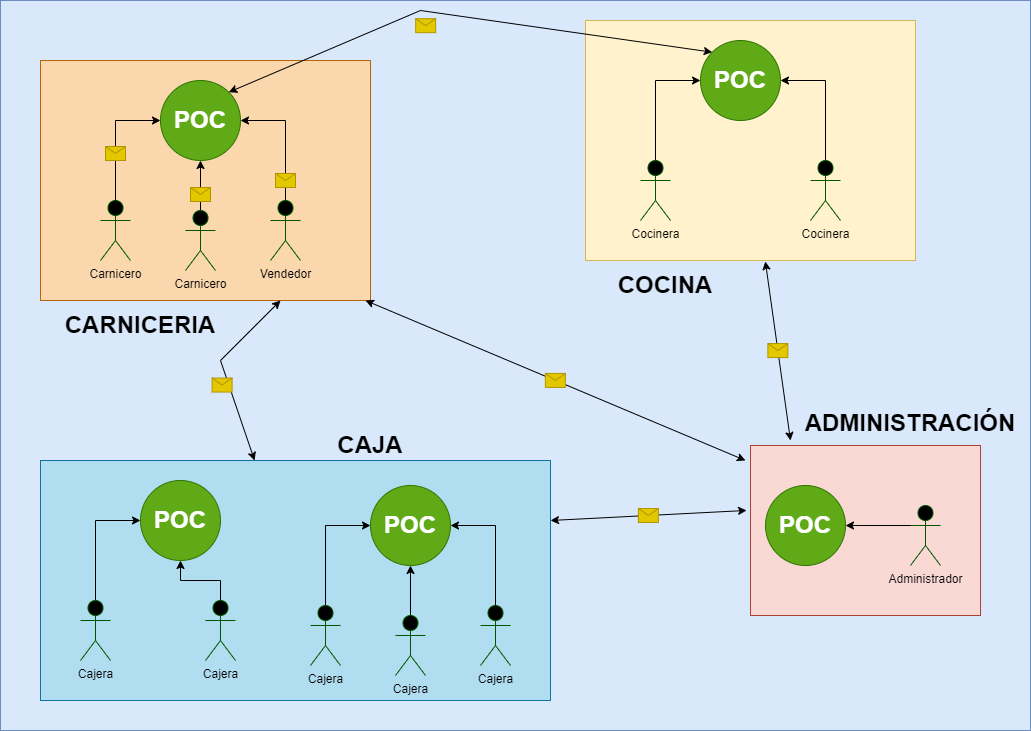

The diagram above was exported from draw.io. Its source (the exported page's mxGraphModel, read from the mxfile embedded in the PNG):
<mxGraphModel dx="2950" dy="1210" grid="1" gridSize="10" guides="1" tooltips="1" connect="1" arrows="1" fold="1" page="1" pageScale="1" pageWidth="850" pageHeight="1100" math="0" shadow="0">
  <root>
    <mxCell id="0" />
    <mxCell id="1" parent="0" />
    <mxCell id="G8rOvcRU2gTL2PgB7lHp-53" value="" style="rounded=0;whiteSpace=wrap;html=1;fillColor=#dae8fc;strokeColor=#6c8ebf;" vertex="1" parent="1">
      <mxGeometry x="-270" y="20" width="1030" height="730" as="geometry" />
    </mxCell>
    <mxCell id="G8rOvcRU2gTL2PgB7lHp-1" value="&lt;h1&gt;&lt;br&gt;&lt;/h1&gt;" style="rounded=0;whiteSpace=wrap;html=1;fillColor=#fad7ac;strokeColor=#b46504;" vertex="1" parent="1">
      <mxGeometry x="-230" y="80" width="330" height="240" as="geometry" />
    </mxCell>
    <mxCell id="G8rOvcRU2gTL2PgB7lHp-2" style="edgeStyle=orthogonalEdgeStyle;rounded=0;orthogonalLoop=1;jettySize=auto;html=1;exitX=0.75;exitY=0.1;exitDx=0;exitDy=0;exitPerimeter=0;entryX=0;entryY=0.5;entryDx=0;entryDy=0;fontColor=#000000;" edge="1" parent="1" source="G8rOvcRU2gTL2PgB7lHp-48" target="G8rOvcRU2gTL2PgB7lHp-4">
      <mxGeometry relative="1" as="geometry">
        <Array as="points">
          <mxPoint x="-155" y="140" />
        </Array>
      </mxGeometry>
    </mxCell>
    <mxCell id="G8rOvcRU2gTL2PgB7lHp-3" value="&lt;font color=&quot;#000000&quot;&gt;Carnicero&lt;/font&gt;" style="shape=umlActor;verticalLabelPosition=bottom;verticalAlign=top;html=1;outlineConnect=0;fillColor=#000000;fontColor=#ffffff;strokeColor=#005700;shadow=0;gradientColor=none;sketch=0;" vertex="1" parent="1">
      <mxGeometry x="-170" y="220" width="30" height="60" as="geometry" />
    </mxCell>
    <mxCell id="G8rOvcRU2gTL2PgB7lHp-4" value="&lt;h1&gt;POC&lt;/h1&gt;" style="ellipse;whiteSpace=wrap;html=1;aspect=fixed;fillColor=#60a917;strokeColor=#2D7600;fontColor=#ffffff;" vertex="1" parent="1">
      <mxGeometry x="-110" y="100" width="80" height="80" as="geometry" />
    </mxCell>
    <mxCell id="G8rOvcRU2gTL2PgB7lHp-5" style="edgeStyle=orthogonalEdgeStyle;rounded=0;orthogonalLoop=1;jettySize=auto;html=1;exitX=0.5;exitY=0;exitDx=0;exitDy=0;exitPerimeter=0;fontColor=#000000;" edge="1" parent="1" source="G8rOvcRU2gTL2PgB7lHp-6" target="G8rOvcRU2gTL2PgB7lHp-4">
      <mxGeometry relative="1" as="geometry" />
    </mxCell>
    <mxCell id="G8rOvcRU2gTL2PgB7lHp-6" value="&lt;font color=&quot;#000000&quot;&gt;Carnicero&lt;/font&gt;" style="shape=umlActor;verticalLabelPosition=bottom;verticalAlign=top;html=1;outlineConnect=0;fillColor=#000000;fontColor=#ffffff;strokeColor=#005700;shadow=0;gradientColor=none;sketch=0;" vertex="1" parent="1">
      <mxGeometry x="-85" y="230" width="30" height="60" as="geometry" />
    </mxCell>
    <mxCell id="G8rOvcRU2gTL2PgB7lHp-7" style="edgeStyle=orthogonalEdgeStyle;rounded=0;orthogonalLoop=1;jettySize=auto;html=1;exitX=0.5;exitY=0;exitDx=0;exitDy=0;exitPerimeter=0;entryX=1;entryY=0.5;entryDx=0;entryDy=0;fontColor=#000000;" edge="1" parent="1" source="G8rOvcRU2gTL2PgB7lHp-8" target="G8rOvcRU2gTL2PgB7lHp-4">
      <mxGeometry relative="1" as="geometry" />
    </mxCell>
    <mxCell id="G8rOvcRU2gTL2PgB7lHp-8" value="&lt;font color=&quot;#000000&quot;&gt;Vendedor&lt;/font&gt;" style="shape=umlActor;verticalLabelPosition=bottom;verticalAlign=top;html=1;outlineConnect=0;fillColor=#000000;fontColor=#ffffff;strokeColor=#005700;shadow=0;gradientColor=none;sketch=0;" vertex="1" parent="1">
      <mxGeometry y="220" width="30" height="60" as="geometry" />
    </mxCell>
    <mxCell id="G8rOvcRU2gTL2PgB7lHp-9" value="&lt;h1&gt;&lt;br&gt;&lt;/h1&gt;" style="rounded=0;whiteSpace=wrap;html=1;fillColor=#fff2cc;strokeColor=#d6b656;" vertex="1" parent="1">
      <mxGeometry x="315" y="40" width="330" height="240" as="geometry" />
    </mxCell>
    <mxCell id="G8rOvcRU2gTL2PgB7lHp-10" style="edgeStyle=orthogonalEdgeStyle;rounded=0;orthogonalLoop=1;jettySize=auto;html=1;exitX=0.75;exitY=0.1;exitDx=0;exitDy=0;exitPerimeter=0;entryX=0;entryY=0.5;entryDx=0;entryDy=0;fontColor=#000000;" edge="1" parent="1" source="G8rOvcRU2gTL2PgB7lHp-11" target="G8rOvcRU2gTL2PgB7lHp-12">
      <mxGeometry relative="1" as="geometry">
        <Array as="points">
          <mxPoint x="385" y="186" />
          <mxPoint x="385" y="100" />
        </Array>
      </mxGeometry>
    </mxCell>
    <mxCell id="G8rOvcRU2gTL2PgB7lHp-11" value="&lt;font color=&quot;#000000&quot;&gt;Cocinera&lt;/font&gt;" style="shape=umlActor;verticalLabelPosition=bottom;verticalAlign=top;html=1;outlineConnect=0;fillColor=#000000;fontColor=#ffffff;strokeColor=#005700;shadow=0;gradientColor=none;sketch=0;noLabel=0;" vertex="1" parent="1">
      <mxGeometry x="370" y="180" width="30" height="60" as="geometry" />
    </mxCell>
    <mxCell id="G8rOvcRU2gTL2PgB7lHp-12" value="&lt;h1&gt;POC&lt;/h1&gt;" style="ellipse;whiteSpace=wrap;html=1;aspect=fixed;fillColor=#60a917;fontColor=#ffffff;strokeColor=#2D7600;" vertex="1" parent="1">
      <mxGeometry x="430" y="60" width="80" height="80" as="geometry" />
    </mxCell>
    <mxCell id="G8rOvcRU2gTL2PgB7lHp-13" style="edgeStyle=orthogonalEdgeStyle;rounded=0;orthogonalLoop=1;jettySize=auto;html=1;exitX=0.5;exitY=0;exitDx=0;exitDy=0;exitPerimeter=0;entryX=1;entryY=0.5;entryDx=0;entryDy=0;fontColor=#000000;" edge="1" parent="1" source="G8rOvcRU2gTL2PgB7lHp-14" target="G8rOvcRU2gTL2PgB7lHp-12">
      <mxGeometry relative="1" as="geometry" />
    </mxCell>
    <mxCell id="G8rOvcRU2gTL2PgB7lHp-14" value="&lt;font color=&quot;#000000&quot;&gt;Cocinera&lt;/font&gt;" style="shape=umlActor;verticalLabelPosition=bottom;verticalAlign=top;html=1;outlineConnect=0;fillColor=#000000;fontColor=#ffffff;strokeColor=#005700;shadow=0;gradientColor=none;sketch=0;" vertex="1" parent="1">
      <mxGeometry x="540" y="180" width="30" height="60" as="geometry" />
    </mxCell>
    <mxCell id="G8rOvcRU2gTL2PgB7lHp-15" value="&lt;h1&gt;&lt;br&gt;&lt;/h1&gt;" style="rounded=0;whiteSpace=wrap;html=1;fillColor=#b1ddf0;strokeColor=#10739e;" vertex="1" parent="1">
      <mxGeometry x="-230" y="480" width="510" height="240" as="geometry" />
    </mxCell>
    <mxCell id="G8rOvcRU2gTL2PgB7lHp-16" style="edgeStyle=orthogonalEdgeStyle;rounded=0;orthogonalLoop=1;jettySize=auto;html=1;exitX=0.75;exitY=0.1;exitDx=0;exitDy=0;exitPerimeter=0;entryX=0;entryY=0.5;entryDx=0;entryDy=0;fontColor=#000000;" edge="1" parent="1" source="G8rOvcRU2gTL2PgB7lHp-17" target="G8rOvcRU2gTL2PgB7lHp-18">
      <mxGeometry relative="1" as="geometry">
        <Array as="points">
          <mxPoint x="-175" y="626" />
          <mxPoint x="-175" y="540" />
        </Array>
      </mxGeometry>
    </mxCell>
    <mxCell id="G8rOvcRU2gTL2PgB7lHp-17" value="&lt;font color=&quot;#000000&quot;&gt;Cajera&lt;/font&gt;" style="shape=umlActor;verticalLabelPosition=bottom;verticalAlign=top;html=1;outlineConnect=0;fillColor=#000000;fontColor=#ffffff;strokeColor=#005700;shadow=0;gradientColor=none;sketch=0;" vertex="1" parent="1">
      <mxGeometry x="-190" y="620" width="30" height="60" as="geometry" />
    </mxCell>
    <mxCell id="G8rOvcRU2gTL2PgB7lHp-18" value="&lt;h1&gt;POC&lt;/h1&gt;" style="ellipse;whiteSpace=wrap;html=1;aspect=fixed;fillColor=#60a917;fontColor=#ffffff;strokeColor=#2D7600;" vertex="1" parent="1">
      <mxGeometry x="-130" y="500" width="80" height="80" as="geometry" />
    </mxCell>
    <mxCell id="G8rOvcRU2gTL2PgB7lHp-19" style="edgeStyle=orthogonalEdgeStyle;rounded=0;orthogonalLoop=1;jettySize=auto;html=1;exitX=0.5;exitY=0;exitDx=0;exitDy=0;exitPerimeter=0;fontColor=#000000;" edge="1" parent="1" source="G8rOvcRU2gTL2PgB7lHp-20" target="G8rOvcRU2gTL2PgB7lHp-18">
      <mxGeometry relative="1" as="geometry" />
    </mxCell>
    <mxCell id="G8rOvcRU2gTL2PgB7lHp-20" value="&lt;font color=&quot;#000000&quot;&gt;Cajera&lt;/font&gt;" style="shape=umlActor;verticalLabelPosition=bottom;verticalAlign=top;html=1;outlineConnect=0;fillColor=#000000;fontColor=#ffffff;strokeColor=#005700;shadow=0;gradientColor=none;sketch=0;" vertex="1" parent="1">
      <mxGeometry x="-65" y="620" width="30" height="60" as="geometry" />
    </mxCell>
    <mxCell id="G8rOvcRU2gTL2PgB7lHp-21" style="edgeStyle=orthogonalEdgeStyle;rounded=0;orthogonalLoop=1;jettySize=auto;html=1;exitX=0.75;exitY=0.1;exitDx=0;exitDy=0;exitPerimeter=0;entryX=0;entryY=0.5;entryDx=0;entryDy=0;fontColor=#000000;" edge="1" parent="1" source="G8rOvcRU2gTL2PgB7lHp-22" target="G8rOvcRU2gTL2PgB7lHp-23">
      <mxGeometry relative="1" as="geometry">
        <Array as="points">
          <mxPoint x="55" y="631" />
          <mxPoint x="55" y="545" />
        </Array>
      </mxGeometry>
    </mxCell>
    <mxCell id="G8rOvcRU2gTL2PgB7lHp-22" value="&lt;font color=&quot;#000000&quot;&gt;Cajera&lt;/font&gt;" style="shape=umlActor;verticalLabelPosition=bottom;verticalAlign=top;html=1;outlineConnect=0;fillColor=#000000;fontColor=#ffffff;strokeColor=#005700;shadow=0;gradientColor=none;sketch=0;" vertex="1" parent="1">
      <mxGeometry x="40" y="625" width="30" height="60" as="geometry" />
    </mxCell>
    <mxCell id="G8rOvcRU2gTL2PgB7lHp-23" value="&lt;h1&gt;POC&lt;/h1&gt;" style="ellipse;whiteSpace=wrap;html=1;aspect=fixed;fillColor=#60a917;fontColor=#ffffff;strokeColor=#2D7600;" vertex="1" parent="1">
      <mxGeometry x="100" y="505" width="80" height="80" as="geometry" />
    </mxCell>
    <mxCell id="G8rOvcRU2gTL2PgB7lHp-24" style="edgeStyle=orthogonalEdgeStyle;rounded=0;orthogonalLoop=1;jettySize=auto;html=1;exitX=0.5;exitY=0;exitDx=0;exitDy=0;exitPerimeter=0;fontColor=#000000;" edge="1" parent="1" source="G8rOvcRU2gTL2PgB7lHp-25" target="G8rOvcRU2gTL2PgB7lHp-23">
      <mxGeometry relative="1" as="geometry" />
    </mxCell>
    <mxCell id="G8rOvcRU2gTL2PgB7lHp-25" value="&lt;font color=&quot;#000000&quot;&gt;Cajera&lt;/font&gt;" style="shape=umlActor;verticalLabelPosition=bottom;verticalAlign=top;html=1;outlineConnect=0;fillColor=#000000;fontColor=#ffffff;strokeColor=#005700;shadow=0;gradientColor=none;sketch=0;" vertex="1" parent="1">
      <mxGeometry x="125" y="635" width="30" height="60" as="geometry" />
    </mxCell>
    <mxCell id="G8rOvcRU2gTL2PgB7lHp-26" style="edgeStyle=orthogonalEdgeStyle;rounded=0;orthogonalLoop=1;jettySize=auto;html=1;exitX=0.5;exitY=0;exitDx=0;exitDy=0;exitPerimeter=0;entryX=1;entryY=0.5;entryDx=0;entryDy=0;fontColor=#000000;" edge="1" parent="1" source="G8rOvcRU2gTL2PgB7lHp-27" target="G8rOvcRU2gTL2PgB7lHp-23">
      <mxGeometry relative="1" as="geometry" />
    </mxCell>
    <mxCell id="G8rOvcRU2gTL2PgB7lHp-27" value="&lt;font color=&quot;#000000&quot;&gt;Cajera&lt;/font&gt;" style="shape=umlActor;verticalLabelPosition=bottom;verticalAlign=top;html=1;outlineConnect=0;fillColor=#000000;fontColor=#ffffff;strokeColor=#005700;shadow=0;gradientColor=none;sketch=0;" vertex="1" parent="1">
      <mxGeometry x="210" y="625" width="30" height="60" as="geometry" />
    </mxCell>
    <mxCell id="G8rOvcRU2gTL2PgB7lHp-28" value="&lt;h1&gt;&lt;br&gt;&lt;/h1&gt;" style="rounded=0;whiteSpace=wrap;html=1;fillColor=#fad9d5;strokeColor=#ae4132;" vertex="1" parent="1">
      <mxGeometry x="480" y="465" width="230" height="170" as="geometry" />
    </mxCell>
    <mxCell id="G8rOvcRU2gTL2PgB7lHp-29" value="&lt;h1&gt;POC&lt;/h1&gt;" style="ellipse;whiteSpace=wrap;html=1;aspect=fixed;fillColor=#60a917;fontColor=#ffffff;strokeColor=#2D7600;" vertex="1" parent="1">
      <mxGeometry x="495" y="505" width="80" height="80" as="geometry" />
    </mxCell>
    <mxCell id="G8rOvcRU2gTL2PgB7lHp-30" style="edgeStyle=orthogonalEdgeStyle;rounded=0;orthogonalLoop=1;jettySize=auto;html=1;exitX=0.5;exitY=0;exitDx=0;exitDy=0;exitPerimeter=0;entryX=1;entryY=0.5;entryDx=0;entryDy=0;fontColor=#000000;" edge="1" parent="1" source="G8rOvcRU2gTL2PgB7lHp-31" target="G8rOvcRU2gTL2PgB7lHp-29">
      <mxGeometry relative="1" as="geometry">
        <Array as="points">
          <mxPoint x="655" y="545" />
        </Array>
      </mxGeometry>
    </mxCell>
    <mxCell id="G8rOvcRU2gTL2PgB7lHp-31" value="&lt;font color=&quot;#000000&quot;&gt;Administrador&lt;/font&gt;" style="shape=umlActor;verticalLabelPosition=bottom;verticalAlign=top;html=1;outlineConnect=0;fillColor=#000000;fontColor=#ffffff;strokeColor=#005700;shadow=0;gradientColor=none;sketch=0;" vertex="1" parent="1">
      <mxGeometry x="640" y="525" width="30" height="60" as="geometry" />
    </mxCell>
    <mxCell id="G8rOvcRU2gTL2PgB7lHp-32" value="" style="endArrow=classic;html=1;rounded=0;fontColor=#000000;entryX=0;entryY=0;entryDx=0;entryDy=0;startArrow=classic;startFill=1;exitX=1;exitY=0;exitDx=0;exitDy=0;" edge="1" parent="1" source="G8rOvcRU2gTL2PgB7lHp-4" target="G8rOvcRU2gTL2PgB7lHp-12">
      <mxGeometry relative="1" as="geometry">
        <mxPoint x="100" y="190" as="sourcePoint" />
        <mxPoint x="300" y="320" as="targetPoint" />
        <Array as="points">
          <mxPoint x="150" y="30" />
        </Array>
      </mxGeometry>
    </mxCell>
    <mxCell id="G8rOvcRU2gTL2PgB7lHp-33" value="" style="shape=message;html=1;outlineConnect=0;shadow=0;sketch=0;fillColor=#e3c800;strokeColor=#B09500;fontColor=#000000;" vertex="1" parent="G8rOvcRU2gTL2PgB7lHp-32">
      <mxGeometry width="20" height="14" relative="1" as="geometry">
        <mxPoint x="-48" y="2" as="offset" />
      </mxGeometry>
    </mxCell>
    <mxCell id="G8rOvcRU2gTL2PgB7lHp-34" value="" style="endArrow=classic;html=1;rounded=0;fontColor=#000000;startArrow=classic;startFill=1;" edge="1" parent="1" target="G8rOvcRU2gTL2PgB7lHp-15">
      <mxGeometry relative="1" as="geometry">
        <mxPoint x="10" y="320" as="sourcePoint" />
        <mxPoint x="155" y="330" as="targetPoint" />
        <Array as="points">
          <mxPoint x="10" y="320" />
          <mxPoint x="-50" y="380" />
        </Array>
      </mxGeometry>
    </mxCell>
    <mxCell id="G8rOvcRU2gTL2PgB7lHp-35" value="" style="shape=message;html=1;outlineConnect=0;shadow=0;sketch=0;fontColor=#000000;fillColor=#e3c800;strokeColor=#B09500;" vertex="1" parent="G8rOvcRU2gTL2PgB7lHp-34">
      <mxGeometry width="20" height="14" relative="1" as="geometry">
        <mxPoint x="-12" y="7" as="offset" />
      </mxGeometry>
    </mxCell>
    <mxCell id="G8rOvcRU2gTL2PgB7lHp-36" value="" style="endArrow=classic;html=1;rounded=0;fontColor=#000000;startFill=1;startArrow=classic;entryX=-0.022;entryY=0.088;entryDx=0;entryDy=0;entryPerimeter=0;" edge="1" parent="1" target="G8rOvcRU2gTL2PgB7lHp-28">
      <mxGeometry relative="1" as="geometry">
        <mxPoint x="95" y="320" as="sourcePoint" />
        <mxPoint x="420" y="440" as="targetPoint" />
        <Array as="points">
          <mxPoint x="95" y="320" />
        </Array>
      </mxGeometry>
    </mxCell>
    <mxCell id="G8rOvcRU2gTL2PgB7lHp-37" value="" style="shape=message;html=1;outlineConnect=0;shadow=0;sketch=0;fontColor=#000000;fillColor=#e3c800;strokeColor=#B09500;" vertex="1" parent="G8rOvcRU2gTL2PgB7lHp-36">
      <mxGeometry width="20" height="14" relative="1" as="geometry">
        <mxPoint x="-10" y="-7" as="offset" />
      </mxGeometry>
    </mxCell>
    <mxCell id="G8rOvcRU2gTL2PgB7lHp-38" value="" style="endArrow=classic;html=1;rounded=0;fontColor=#000000;startFill=1;startArrow=classic;exitX=1;exitY=0.25;exitDx=0;exitDy=0;entryX=-0.017;entryY=0.382;entryDx=0;entryDy=0;entryPerimeter=0;" edge="1" parent="1" source="G8rOvcRU2gTL2PgB7lHp-15" target="G8rOvcRU2gTL2PgB7lHp-28">
      <mxGeometry relative="1" as="geometry">
        <mxPoint x="100" y="400" as="sourcePoint" />
        <mxPoint x="425" y="520" as="targetPoint" />
        <Array as="points" />
      </mxGeometry>
    </mxCell>
    <mxCell id="G8rOvcRU2gTL2PgB7lHp-39" value="" style="shape=message;html=1;outlineConnect=0;shadow=0;sketch=0;fontColor=#000000;fillColor=#e3c800;strokeColor=#B09500;" vertex="1" parent="G8rOvcRU2gTL2PgB7lHp-38">
      <mxGeometry width="20" height="14" relative="1" as="geometry">
        <mxPoint x="-10" y="-7" as="offset" />
      </mxGeometry>
    </mxCell>
    <mxCell id="G8rOvcRU2gTL2PgB7lHp-40" value="" style="endArrow=classic;html=1;rounded=0;fontColor=#000000;startFill=1;startArrow=classic;exitX=0.545;exitY=1.004;exitDx=0;exitDy=0;exitPerimeter=0;" edge="1" parent="1" source="G8rOvcRU2gTL2PgB7lHp-9">
      <mxGeometry relative="1" as="geometry">
        <mxPoint x="400" y="360" as="sourcePoint" />
        <mxPoint x="520" y="460" as="targetPoint" />
        <Array as="points" />
      </mxGeometry>
    </mxCell>
    <mxCell id="G8rOvcRU2gTL2PgB7lHp-41" value="" style="shape=message;html=1;outlineConnect=0;shadow=0;sketch=0;fontColor=#000000;fillColor=#e3c800;strokeColor=#B09500;" vertex="1" parent="G8rOvcRU2gTL2PgB7lHp-40">
      <mxGeometry width="20" height="14" relative="1" as="geometry">
        <mxPoint x="-10" y="-7" as="offset" />
      </mxGeometry>
    </mxCell>
    <mxCell id="G8rOvcRU2gTL2PgB7lHp-42" value="&lt;h1&gt;&lt;b&gt;CARNICERIA&lt;/b&gt;&lt;/h1&gt;" style="text;html=1;strokeColor=none;fillColor=none;align=center;verticalAlign=middle;whiteSpace=wrap;rounded=0;shadow=0;sketch=0;fontColor=#000000;" vertex="1" parent="1">
      <mxGeometry x="-160" y="330" width="60" height="30" as="geometry" />
    </mxCell>
    <mxCell id="G8rOvcRU2gTL2PgB7lHp-43" value="&lt;h1&gt;COCINA&lt;/h1&gt;" style="text;html=1;strokeColor=none;fillColor=none;align=center;verticalAlign=middle;whiteSpace=wrap;rounded=0;shadow=0;sketch=0;fontColor=#000000;" vertex="1" parent="1">
      <mxGeometry x="365" y="290" width="60" height="30" as="geometry" />
    </mxCell>
    <mxCell id="G8rOvcRU2gTL2PgB7lHp-44" value="&lt;h1&gt;&lt;b&gt;ADMINISTRACIÓN&lt;/b&gt;&lt;/h1&gt;&lt;div&gt;&lt;b&gt;&lt;br&gt;&lt;/b&gt;&lt;/div&gt;" style="text;html=1;strokeColor=none;fillColor=none;align=center;verticalAlign=middle;whiteSpace=wrap;rounded=0;shadow=0;sketch=0;fontColor=#000000;" vertex="1" parent="1">
      <mxGeometry x="610" y="435" width="60" height="30" as="geometry" />
    </mxCell>
    <mxCell id="G8rOvcRU2gTL2PgB7lHp-45" value="&lt;h1&gt;&lt;b&gt;CAJA&lt;/b&gt;&lt;/h1&gt;" style="text;html=1;strokeColor=none;fillColor=none;align=center;verticalAlign=middle;whiteSpace=wrap;rounded=0;shadow=0;sketch=0;fontColor=#000000;" vertex="1" parent="1">
      <mxGeometry x="70" y="450" width="60" height="30" as="geometry" />
    </mxCell>
    <mxCell id="G8rOvcRU2gTL2PgB7lHp-46" value="" style="shape=message;html=1;outlineConnect=0;shadow=0;sketch=0;fillColor=#e3c800;strokeColor=#B09500;fontColor=#000000;" vertex="1" parent="1">
      <mxGeometry x="4.996601509496344" y="193.00145016537212" width="20" height="14" as="geometry" />
    </mxCell>
    <mxCell id="G8rOvcRU2gTL2PgB7lHp-47" value="" style="edgeStyle=orthogonalEdgeStyle;rounded=0;orthogonalLoop=1;jettySize=auto;html=1;exitX=0.75;exitY=0.1;exitDx=0;exitDy=0;exitPerimeter=0;entryX=0;entryY=0.5;entryDx=0;entryDy=0;fontColor=#000000;" edge="1" parent="1" source="G8rOvcRU2gTL2PgB7lHp-3" target="G8rOvcRU2gTL2PgB7lHp-48">
      <mxGeometry relative="1" as="geometry">
        <Array as="points">
          <mxPoint x="-155" y="226" />
        </Array>
        <mxPoint x="-147" y="226" as="sourcePoint" />
        <mxPoint x="-110" y="140" as="targetPoint" />
      </mxGeometry>
    </mxCell>
    <mxCell id="G8rOvcRU2gTL2PgB7lHp-48" value="" style="shape=message;html=1;outlineConnect=0;shadow=0;sketch=0;fillColor=#e3c800;strokeColor=#B09500;fontColor=#000000;" vertex="1" parent="1">
      <mxGeometry x="-165.00339849050366" y="166.00145016537212" width="20" height="14" as="geometry" />
    </mxCell>
    <mxCell id="G8rOvcRU2gTL2PgB7lHp-49" value="" style="shape=message;html=1;outlineConnect=0;shadow=0;sketch=0;fillColor=#e3c800;strokeColor=#B09500;fontColor=#000000;" vertex="1" parent="1">
      <mxGeometry x="-80.00339849050366" y="207.00145016537212" width="20" height="14" as="geometry" />
    </mxCell>
  </root>
</mxGraphModel>